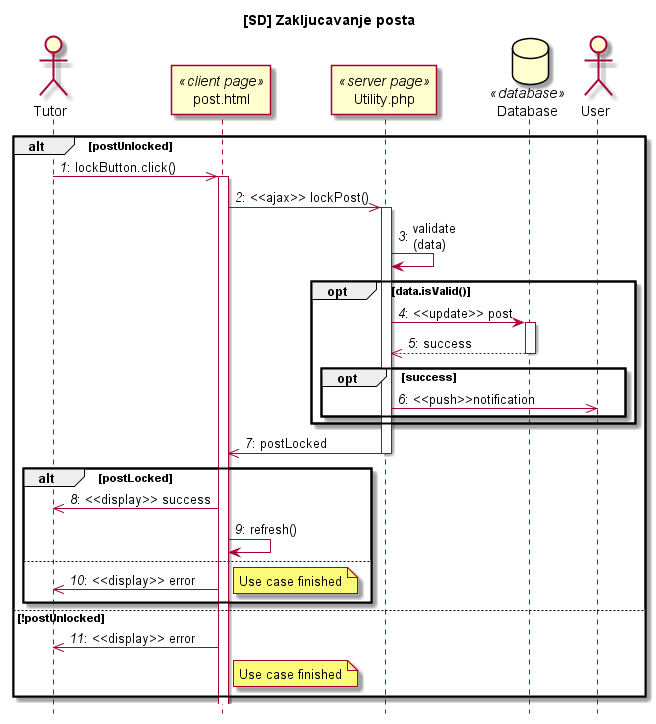

The diagram above was rendered by PlantUML. Its source (embedded in the PNG):
@startuml

title [SD] Zakljucavanje posta
hide footbox

actor Tutor
participant "post.html" as Cpage <<client page>>
participant "Utility.php" as Spage <<server page>>
database Database <<database>>
actor User

autonumber "<i>#</i>:"

alt postUnlocked
Tutor->> Cpage: lockButton.click()
activate Cpage

Cpage->> Spage: <<ajax>> lockPost()

activate Spage
Spage-> Spage:  validate\n(data)
opt data.isValid()
Spage -> Database: <<update>> post
activate Database
Database -->> Spage: success
deactivate Database
opt success
Spage->> User: <<push>>notification
end
end
Spage ->> Cpage: postLocked
deactivate Spage

alt postLocked
    Cpage ->> Tutor: <<display>> success
Cpage -> Cpage: refresh()
else
    Cpage ->> Tutor: <<display>> error
    note right: Use case finished
end

else !postUnlocked
    Cpage ->> Tutor: <<display>> error
    note right of Cpage: Use case finished
end

@enduml